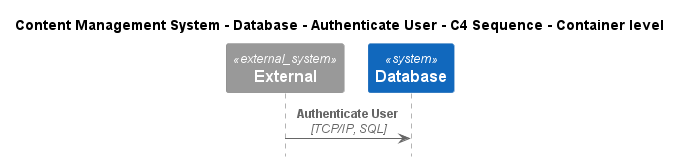

The diagram above was rendered by PlantUML. Its source (embedded in the PNG):
@startuml
!include ..\..\..\..\..\.c4s\C4_Sequence.puml

title Content Management System - Database - Authenticate User - C4 Sequence - Container level

System_Ext(C4InterFlow.SoftwareSystems.ExternalSystem, "External", "")
System(ContentManagementSystem.SoftwareSystems.Database, "Database", "Stores user registration information, data, access logs, etc.")

Rel(C4InterFlow.SoftwareSystems.ExternalSystem, ContentManagementSystem.SoftwareSystems.Database, "Authenticate User", "TCP/IP, SQL")


@enduml